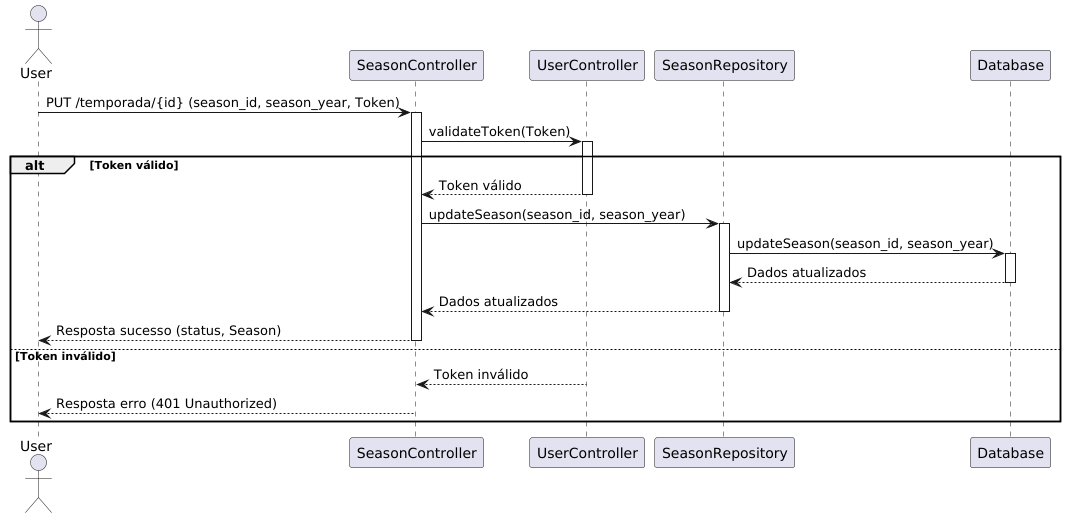

The diagram above was rendered by PlantUML. Its source (embedded in the PNG):
@startuml
actor User
participant SeasonController
participant UserController
participant SeasonRepository
participant Database

User -> SeasonController: PUT /temporada/{id} (season_id, season_year, Token)
activate SeasonController

SeasonController -> UserController: validateToken(Token)
activate UserController

alt Token válido
    UserController --> SeasonController: Token válido
    deactivate UserController

    SeasonController -> SeasonRepository: updateSeason(season_id, season_year)
    activate SeasonRepository

    SeasonRepository -> Database: updateSeason(season_id, season_year)
    activate Database

    Database --> SeasonRepository: Dados atualizados
    deactivate Database

    SeasonRepository --> SeasonController: Dados atualizados
    deactivate SeasonRepository

    SeasonController --> User: Resposta sucesso (status, Season)
    deactivate SeasonController
else Token inválido
    UserController --> SeasonController: Token inválido
    deactivate UserController

    SeasonController --> User: Resposta erro (401 Unauthorized)
    deactivate SeasonController
end
@enduml